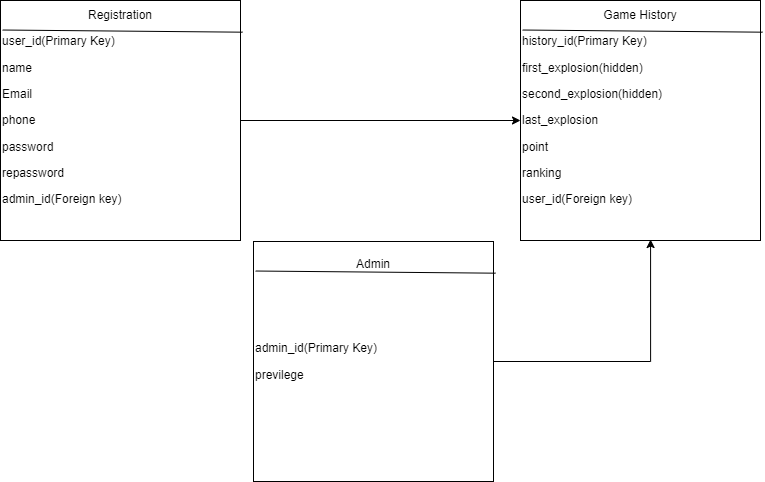

The diagram above was exported from draw.io. Its source (the exported page's mxGraphModel, read from the mxfile embedded in the PNG):
<mxGraphModel dx="880" dy="427" grid="1" gridSize="10" guides="1" tooltips="1" connect="1" arrows="1" fold="1" page="1" pageScale="1" pageWidth="827" pageHeight="1169" math="0" shadow="0">
  <root>
    <mxCell id="0" />
    <mxCell id="1" parent="0" />
    <mxCell id="7AlIBREWt0WYwsvVFYs--17" style="edgeStyle=orthogonalEdgeStyle;rounded=0;orthogonalLoop=1;jettySize=auto;html=1;entryX=0;entryY=0.5;entryDx=0;entryDy=0;" edge="1" parent="1" source="7AlIBREWt0WYwsvVFYs--1" target="7AlIBREWt0WYwsvVFYs--9">
      <mxGeometry relative="1" as="geometry" />
    </mxCell>
    <mxCell id="7AlIBREWt0WYwsvVFYs--1" value="&lt;p&gt;user_id(Primary Key)&lt;br&gt;&lt;/p&gt;&lt;p&gt;name&lt;br&gt;&lt;/p&gt;&lt;p&gt;Email&lt;br&gt;&lt;/p&gt;&lt;p&gt;phone&lt;br&gt;&lt;/p&gt;&lt;p&gt;password&lt;br&gt;&lt;/p&gt;&lt;p&gt;repassword&lt;br&gt;&lt;/p&gt;&lt;p&gt;admin_id(Foreign key)&lt;/p&gt;&lt;p&gt;&lt;/p&gt;&lt;p&gt;&lt;/p&gt;&lt;p&gt;&lt;/p&gt;&lt;p&gt;&lt;/p&gt;&lt;p&gt;&lt;/p&gt;&lt;p&gt;&lt;/p&gt;" style="whiteSpace=wrap;html=1;aspect=fixed;align=left;" vertex="1" parent="1">
      <mxGeometry x="40" y="40" width="240" height="240" as="geometry" />
    </mxCell>
    <mxCell id="7AlIBREWt0WYwsvVFYs--2" value="" style="endArrow=none;html=1;rounded=0;exitX=1.009;exitY=0.132;exitDx=0;exitDy=0;exitPerimeter=0;entryX=0.009;entryY=0.123;entryDx=0;entryDy=0;entryPerimeter=0;" edge="1" parent="1" source="7AlIBREWt0WYwsvVFYs--1" target="7AlIBREWt0WYwsvVFYs--1">
      <mxGeometry width="50" height="50" relative="1" as="geometry">
        <mxPoint x="110" y="100" as="sourcePoint" />
        <mxPoint x="180" y="100" as="targetPoint" />
      </mxGeometry>
    </mxCell>
    <mxCell id="7AlIBREWt0WYwsvVFYs--3" value="Registration" style="text;strokeColor=none;align=center;fillColor=none;html=1;verticalAlign=middle;whiteSpace=wrap;rounded=0;" vertex="1" parent="1">
      <mxGeometry x="50" y="40" width="220" height="30" as="geometry" />
    </mxCell>
    <mxCell id="7AlIBREWt0WYwsvVFYs--9" value="&lt;p style=&quot;border-color: var(--border-color);&quot;&gt;history_id(Primary Key)&lt;br style=&quot;border-color: var(--border-color);&quot;&gt;&lt;/p&gt;&lt;p style=&quot;border-color: var(--border-color);&quot;&gt;&lt;span style=&quot;border-color: var(--border-color); background-color: initial;&quot;&gt;first_explosion(hidden)&lt;br style=&quot;border-color: var(--border-color);&quot;&gt;&lt;/span&gt;&lt;/p&gt;&lt;p&gt;&lt;span style=&quot;border-color: var(--border-color); background-color: initial;&quot;&gt;second_explosion(hidden)&lt;br&gt;&lt;/span&gt;&lt;/p&gt;&lt;p&gt;&lt;span style=&quot;border-color: var(--border-color); background-color: initial;&quot;&gt;last_explosion&lt;br&gt;&lt;/span&gt;&lt;/p&gt;&lt;p&gt;&lt;span style=&quot;border-color: var(--border-color); background-color: initial;&quot;&gt;point&lt;/span&gt;&lt;/p&gt;&lt;p&gt;ranking&lt;/p&gt;&lt;p&gt;&lt;span style=&quot;border-color: var(--border-color); background-color: initial;&quot;&gt;user_id(Foreign key)&lt;/span&gt;&lt;/p&gt;&lt;p&gt;&lt;/p&gt;&lt;p&gt;&lt;/p&gt;&lt;p&gt;&lt;/p&gt;&lt;p&gt;&lt;/p&gt;&lt;p&gt;&lt;/p&gt;&lt;p&gt;&lt;/p&gt;&lt;p&gt;&lt;/p&gt;&lt;p&gt;&lt;/p&gt;&lt;p&gt;&lt;/p&gt;" style="whiteSpace=wrap;html=1;aspect=fixed;align=left;" vertex="1" parent="1">
      <mxGeometry x="560" y="40" width="240" height="240" as="geometry" />
    </mxCell>
    <mxCell id="7AlIBREWt0WYwsvVFYs--10" value="" style="endArrow=none;html=1;rounded=0;exitX=1.009;exitY=0.132;exitDx=0;exitDy=0;exitPerimeter=0;entryX=0.009;entryY=0.123;entryDx=0;entryDy=0;entryPerimeter=0;" edge="1" source="7AlIBREWt0WYwsvVFYs--9" target="7AlIBREWt0WYwsvVFYs--9" parent="1">
      <mxGeometry width="50" height="50" relative="1" as="geometry">
        <mxPoint x="630" y="100" as="sourcePoint" />
        <mxPoint x="700" y="100" as="targetPoint" />
      </mxGeometry>
    </mxCell>
    <mxCell id="7AlIBREWt0WYwsvVFYs--11" value="Game History" style="text;strokeColor=none;align=center;fillColor=none;html=1;verticalAlign=middle;whiteSpace=wrap;rounded=0;" vertex="1" parent="1">
      <mxGeometry x="570" y="40" width="220" height="30" as="geometry" />
    </mxCell>
    <mxCell id="7AlIBREWt0WYwsvVFYs--20" style="edgeStyle=orthogonalEdgeStyle;rounded=0;orthogonalLoop=1;jettySize=auto;html=1;exitX=1;exitY=0.5;exitDx=0;exitDy=0;entryX=0.542;entryY=0.996;entryDx=0;entryDy=0;entryPerimeter=0;" edge="1" parent="1" source="7AlIBREWt0WYwsvVFYs--13" target="7AlIBREWt0WYwsvVFYs--9">
      <mxGeometry relative="1" as="geometry" />
    </mxCell>
    <mxCell id="7AlIBREWt0WYwsvVFYs--13" value="&lt;p&gt;admin_id(Primary Key)&lt;br&gt;&lt;/p&gt;&lt;p&gt;previlege&lt;/p&gt;&lt;p&gt;&lt;/p&gt;&lt;p&gt;&lt;/p&gt;&lt;p&gt;&lt;/p&gt;&lt;p&gt;&lt;/p&gt;&lt;p&gt;&lt;/p&gt;&lt;p&gt;&lt;/p&gt;" style="whiteSpace=wrap;html=1;aspect=fixed;align=left;" vertex="1" parent="1">
      <mxGeometry x="293" y="281" width="240" height="240" as="geometry" />
    </mxCell>
    <mxCell id="7AlIBREWt0WYwsvVFYs--14" value="" style="endArrow=none;html=1;rounded=0;exitX=1.009;exitY=0.132;exitDx=0;exitDy=0;exitPerimeter=0;entryX=0.009;entryY=0.123;entryDx=0;entryDy=0;entryPerimeter=0;" edge="1" parent="1" source="7AlIBREWt0WYwsvVFYs--13" target="7AlIBREWt0WYwsvVFYs--13">
      <mxGeometry width="50" height="50" relative="1" as="geometry">
        <mxPoint x="363" y="349" as="sourcePoint" />
        <mxPoint x="433" y="349" as="targetPoint" />
      </mxGeometry>
    </mxCell>
    <mxCell id="7AlIBREWt0WYwsvVFYs--15" value="Admin" style="text;strokeColor=none;align=center;fillColor=none;html=1;verticalAlign=middle;whiteSpace=wrap;rounded=0;" vertex="1" parent="1">
      <mxGeometry x="303" y="289" width="220" height="30" as="geometry" />
    </mxCell>
  </root>
</mxGraphModel>